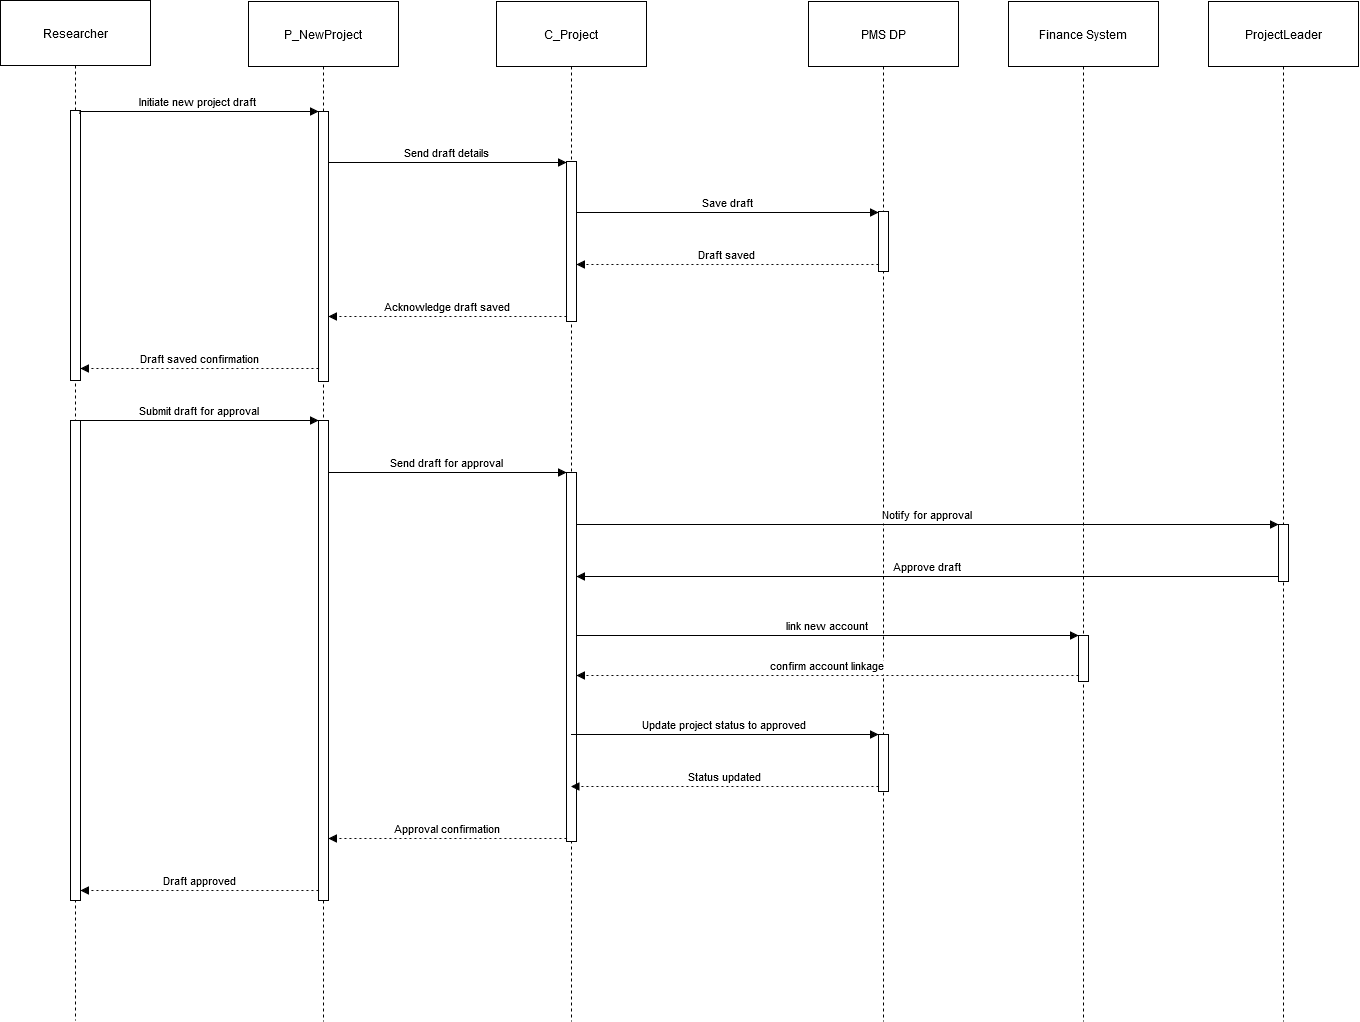

The diagram above was exported from draw.io. Its source (the exported page's mxGraphModel, read from the mxfile embedded in the PNG):
<mxGraphModel dx="2593" dy="1418" grid="1" gridSize="10" guides="1" tooltips="1" connect="1" arrows="1" fold="1" page="1" pageScale="1" pageWidth="850" pageHeight="1100" math="0" shadow="0">
  <root>
    <mxCell id="0" />
    <mxCell id="1" parent="0" />
    <mxCell id="WG3vQrsDrxkqvFoSzgFH-11" value="Researcher" style="shape=umlLifeline;perimeter=lifelinePerimeter;whiteSpace=wrap;container=1;dropTarget=0;collapsible=0;recursiveResize=0;outlineConnect=0;portConstraint=eastwest;newEdgeStyle={&quot;edgeStyle&quot;:&quot;elbowEdgeStyle&quot;,&quot;elbow&quot;:&quot;vertical&quot;,&quot;curved&quot;:0,&quot;rounded&quot;:0};size=65;" vertex="1" parent="1">
      <mxGeometry x="20" y="19" width="150" height="1020" as="geometry" />
    </mxCell>
    <mxCell id="WG3vQrsDrxkqvFoSzgFH-33" value="" style="html=1;points=[[0,0,0,0,5],[0,1,0,0,-5],[1,0,0,0,5],[1,1,0,0,-5]];perimeter=orthogonalPerimeter;outlineConnect=0;targetShapes=umlLifeline;portConstraint=eastwest;newEdgeStyle={&quot;curved&quot;:0,&quot;rounded&quot;:0};" vertex="1" parent="WG3vQrsDrxkqvFoSzgFH-11">
      <mxGeometry x="70" y="110" width="10" height="270" as="geometry" />
    </mxCell>
    <mxCell id="WG3vQrsDrxkqvFoSzgFH-45" value="" style="html=1;points=[[0,0,0,0,5],[0,1,0,0,-5],[1,0,0,0,5],[1,1,0,0,-5]];perimeter=orthogonalPerimeter;outlineConnect=0;targetShapes=umlLifeline;portConstraint=eastwest;newEdgeStyle={&quot;curved&quot;:0,&quot;rounded&quot;:0};" vertex="1" parent="WG3vQrsDrxkqvFoSzgFH-11">
      <mxGeometry x="70" y="420" width="10" height="480" as="geometry" />
    </mxCell>
    <mxCell id="WG3vQrsDrxkqvFoSzgFH-12" value="P_NewProject" style="shape=umlLifeline;perimeter=lifelinePerimeter;whiteSpace=wrap;container=1;dropTarget=0;collapsible=0;recursiveResize=0;outlineConnect=0;portConstraint=eastwest;newEdgeStyle={&quot;edgeStyle&quot;:&quot;elbowEdgeStyle&quot;,&quot;elbow&quot;:&quot;vertical&quot;,&quot;curved&quot;:0,&quot;rounded&quot;:0};size=65;" vertex="1" parent="1">
      <mxGeometry x="268" y="20" width="150" height="1020" as="geometry" />
    </mxCell>
    <mxCell id="WG3vQrsDrxkqvFoSzgFH-36" value="" style="html=1;points=[[0,0,0,0,5],[0,1,0,0,-5],[1,0,0,0,5],[1,1,0,0,-5]];perimeter=orthogonalPerimeter;outlineConnect=0;targetShapes=umlLifeline;portConstraint=eastwest;newEdgeStyle={&quot;curved&quot;:0,&quot;rounded&quot;:0};" vertex="1" parent="WG3vQrsDrxkqvFoSzgFH-12">
      <mxGeometry x="70" y="110" width="10" height="270" as="geometry" />
    </mxCell>
    <mxCell id="WG3vQrsDrxkqvFoSzgFH-44" value="" style="html=1;points=[[0,0,0,0,5],[0,1,0,0,-5],[1,0,0,0,5],[1,1,0,0,-5]];perimeter=orthogonalPerimeter;outlineConnect=0;targetShapes=umlLifeline;portConstraint=eastwest;newEdgeStyle={&quot;curved&quot;:0,&quot;rounded&quot;:0};" vertex="1" parent="WG3vQrsDrxkqvFoSzgFH-12">
      <mxGeometry x="70" y="419" width="10" height="480" as="geometry" />
    </mxCell>
    <mxCell id="WG3vQrsDrxkqvFoSzgFH-13" value="C_Project" style="shape=umlLifeline;perimeter=lifelinePerimeter;whiteSpace=wrap;container=1;dropTarget=0;collapsible=0;recursiveResize=0;outlineConnect=0;portConstraint=eastwest;newEdgeStyle={&quot;edgeStyle&quot;:&quot;elbowEdgeStyle&quot;,&quot;elbow&quot;:&quot;vertical&quot;,&quot;curved&quot;:0,&quot;rounded&quot;:0};size=65;" vertex="1" parent="1">
      <mxGeometry x="516" y="20" width="150" height="1020" as="geometry" />
    </mxCell>
    <mxCell id="WG3vQrsDrxkqvFoSzgFH-37" value="" style="html=1;points=[[0,0,0,0,5],[0,1,0,0,-5],[1,0,0,0,5],[1,1,0,0,-5]];perimeter=orthogonalPerimeter;outlineConnect=0;targetShapes=umlLifeline;portConstraint=eastwest;newEdgeStyle={&quot;curved&quot;:0,&quot;rounded&quot;:0};" vertex="1" parent="WG3vQrsDrxkqvFoSzgFH-13">
      <mxGeometry x="70" y="160" width="10" height="160" as="geometry" />
    </mxCell>
    <mxCell id="WG3vQrsDrxkqvFoSzgFH-42" value="" style="html=1;points=[[0,0,0,0,5],[0,1,0,0,-5],[1,0,0,0,5],[1,1,0,0,-5]];perimeter=orthogonalPerimeter;outlineConnect=0;targetShapes=umlLifeline;portConstraint=eastwest;newEdgeStyle={&quot;curved&quot;:0,&quot;rounded&quot;:0};" vertex="1" parent="WG3vQrsDrxkqvFoSzgFH-13">
      <mxGeometry x="70" y="471" width="10" height="369" as="geometry" />
    </mxCell>
    <mxCell id="WG3vQrsDrxkqvFoSzgFH-14" value="PMS DP" style="shape=umlLifeline;perimeter=lifelinePerimeter;whiteSpace=wrap;container=1;dropTarget=0;collapsible=0;recursiveResize=0;outlineConnect=0;portConstraint=eastwest;newEdgeStyle={&quot;edgeStyle&quot;:&quot;elbowEdgeStyle&quot;,&quot;elbow&quot;:&quot;vertical&quot;,&quot;curved&quot;:0,&quot;rounded&quot;:0};size=65;" vertex="1" parent="1">
      <mxGeometry x="828" y="20" width="150" height="1020" as="geometry" />
    </mxCell>
    <mxCell id="WG3vQrsDrxkqvFoSzgFH-38" value="" style="html=1;points=[[0,0,0,0,5],[0,1,0,0,-5],[1,0,0,0,5],[1,1,0,0,-5]];perimeter=orthogonalPerimeter;outlineConnect=0;targetShapes=umlLifeline;portConstraint=eastwest;newEdgeStyle={&quot;curved&quot;:0,&quot;rounded&quot;:0};" vertex="1" parent="WG3vQrsDrxkqvFoSzgFH-14">
      <mxGeometry x="70" y="210" width="10" height="60" as="geometry" />
    </mxCell>
    <mxCell id="WG3vQrsDrxkqvFoSzgFH-43" value="" style="html=1;points=[[0,0,0,0,5],[0,1,0,0,-5],[1,0,0,0,5],[1,1,0,0,-5]];perimeter=orthogonalPerimeter;outlineConnect=0;targetShapes=umlLifeline;portConstraint=eastwest;newEdgeStyle={&quot;curved&quot;:0,&quot;rounded&quot;:0};" vertex="1" parent="WG3vQrsDrxkqvFoSzgFH-14">
      <mxGeometry x="70" y="733" width="10" height="57" as="geometry" />
    </mxCell>
    <mxCell id="WG3vQrsDrxkqvFoSzgFH-15" value="Finance System" style="shape=umlLifeline;perimeter=lifelinePerimeter;whiteSpace=wrap;container=1;dropTarget=0;collapsible=0;recursiveResize=0;outlineConnect=0;portConstraint=eastwest;newEdgeStyle={&quot;edgeStyle&quot;:&quot;elbowEdgeStyle&quot;,&quot;elbow&quot;:&quot;vertical&quot;,&quot;curved&quot;:0,&quot;rounded&quot;:0};size=65;" vertex="1" parent="1">
      <mxGeometry x="1028" y="20" width="150" height="1020" as="geometry" />
    </mxCell>
    <mxCell id="WG3vQrsDrxkqvFoSzgFH-40" value="" style="html=1;points=[[0,0,0,0,5],[0,1,0,0,-5],[1,0,0,0,5],[1,1,0,0,-5]];perimeter=orthogonalPerimeter;outlineConnect=0;targetShapes=umlLifeline;portConstraint=eastwest;newEdgeStyle={&quot;curved&quot;:0,&quot;rounded&quot;:0};" vertex="1" parent="WG3vQrsDrxkqvFoSzgFH-15">
      <mxGeometry x="70" y="634" width="10" height="46" as="geometry" />
    </mxCell>
    <mxCell id="WG3vQrsDrxkqvFoSzgFH-16" value="ProjectLeader" style="shape=umlLifeline;perimeter=lifelinePerimeter;whiteSpace=wrap;container=1;dropTarget=0;collapsible=0;recursiveResize=0;outlineConnect=0;portConstraint=eastwest;newEdgeStyle={&quot;edgeStyle&quot;:&quot;elbowEdgeStyle&quot;,&quot;elbow&quot;:&quot;vertical&quot;,&quot;curved&quot;:0,&quot;rounded&quot;:0};size=65;" vertex="1" parent="1">
      <mxGeometry x="1228" y="20" width="150" height="1020" as="geometry" />
    </mxCell>
    <mxCell id="WG3vQrsDrxkqvFoSzgFH-39" value="" style="html=1;points=[[0,0,0,0,5],[0,1,0,0,-5],[1,0,0,0,5],[1,1,0,0,-5]];perimeter=orthogonalPerimeter;outlineConnect=0;targetShapes=umlLifeline;portConstraint=eastwest;newEdgeStyle={&quot;curved&quot;:0,&quot;rounded&quot;:0};" vertex="1" parent="WG3vQrsDrxkqvFoSzgFH-16">
      <mxGeometry x="70" y="523" width="10" height="57" as="geometry" />
    </mxCell>
    <mxCell id="WG3vQrsDrxkqvFoSzgFH-17" value="Initiate new project draft" style="verticalAlign=bottom;edgeStyle=elbowEdgeStyle;elbow=vertical;curved=0;rounded=0;endArrow=block;exitX=0.962;exitY=-0.002;exitDx=0;exitDy=0;exitPerimeter=0;" edge="1" parent="1" target="WG3vQrsDrxkqvFoSzgFH-36">
      <mxGeometry relative="1" as="geometry">
        <Array as="points">
          <mxPoint x="228" y="130" />
        </Array>
        <mxPoint x="99.62000000000012" y="132.45999999999992" as="sourcePoint" />
        <mxPoint x="342.4999999999998" y="130" as="targetPoint" />
      </mxGeometry>
    </mxCell>
    <mxCell id="WG3vQrsDrxkqvFoSzgFH-18" value="Send draft details" style="verticalAlign=bottom;edgeStyle=elbowEdgeStyle;elbow=vertical;curved=0;rounded=0;endArrow=block;" edge="1" parent="1" target="WG3vQrsDrxkqvFoSzgFH-37">
      <mxGeometry relative="1" as="geometry">
        <Array as="points">
          <mxPoint x="476" y="181" />
        </Array>
        <mxPoint x="348" y="181" as="sourcePoint" />
        <mxPoint x="591" y="182" as="targetPoint" />
      </mxGeometry>
    </mxCell>
    <mxCell id="WG3vQrsDrxkqvFoSzgFH-19" value="Save draft" style="verticalAlign=bottom;edgeStyle=elbowEdgeStyle;elbow=vertical;curved=0;rounded=0;endArrow=block;" edge="1" parent="1" source="WG3vQrsDrxkqvFoSzgFH-37" target="WG3vQrsDrxkqvFoSzgFH-38">
      <mxGeometry relative="1" as="geometry">
        <Array as="points">
          <mxPoint x="756" y="231" />
        </Array>
      </mxGeometry>
    </mxCell>
    <mxCell id="WG3vQrsDrxkqvFoSzgFH-20" value="Draft saved" style="verticalAlign=bottom;edgeStyle=elbowEdgeStyle;elbow=vertical;curved=0;rounded=0;dashed=1;dashPattern=2 3;endArrow=block;" edge="1" parent="1" source="WG3vQrsDrxkqvFoSzgFH-38" target="WG3vQrsDrxkqvFoSzgFH-37">
      <mxGeometry relative="1" as="geometry">
        <Array as="points">
          <mxPoint x="759" y="283" />
        </Array>
      </mxGeometry>
    </mxCell>
    <mxCell id="WG3vQrsDrxkqvFoSzgFH-21" value="Acknowledge draft saved" style="verticalAlign=bottom;edgeStyle=elbowEdgeStyle;elbow=vertical;curved=0;rounded=0;dashed=1;dashPattern=2 3;endArrow=block;" edge="1" parent="1" source="WG3vQrsDrxkqvFoSzgFH-37" target="WG3vQrsDrxkqvFoSzgFH-36">
      <mxGeometry relative="1" as="geometry">
        <Array as="points">
          <mxPoint x="479" y="335" />
        </Array>
      </mxGeometry>
    </mxCell>
    <mxCell id="WG3vQrsDrxkqvFoSzgFH-22" value="Draft saved confirmation" style="verticalAlign=bottom;edgeStyle=elbowEdgeStyle;elbow=vertical;curved=0;rounded=0;dashed=1;dashPattern=2 3;endArrow=block;" edge="1" parent="1" source="WG3vQrsDrxkqvFoSzgFH-36" target="WG3vQrsDrxkqvFoSzgFH-33">
      <mxGeometry relative="1" as="geometry">
        <Array as="points">
          <mxPoint x="231" y="387" />
        </Array>
      </mxGeometry>
    </mxCell>
    <mxCell id="WG3vQrsDrxkqvFoSzgFH-23" value="Submit draft for approval" style="verticalAlign=bottom;edgeStyle=elbowEdgeStyle;elbow=vertical;curved=0;rounded=0;endArrow=block;" edge="1" parent="1" source="WG3vQrsDrxkqvFoSzgFH-45" target="WG3vQrsDrxkqvFoSzgFH-44">
      <mxGeometry relative="1" as="geometry">
        <Array as="points">
          <mxPoint x="228" y="439" />
        </Array>
      </mxGeometry>
    </mxCell>
    <mxCell id="WG3vQrsDrxkqvFoSzgFH-24" value="Send draft for approval" style="verticalAlign=bottom;edgeStyle=elbowEdgeStyle;elbow=vertical;curved=0;rounded=0;endArrow=block;" edge="1" parent="1" source="WG3vQrsDrxkqvFoSzgFH-44" target="WG3vQrsDrxkqvFoSzgFH-42">
      <mxGeometry relative="1" as="geometry">
        <Array as="points">
          <mxPoint x="476" y="491" />
        </Array>
      </mxGeometry>
    </mxCell>
    <mxCell id="WG3vQrsDrxkqvFoSzgFH-25" value="Notify for approval" style="verticalAlign=bottom;edgeStyle=elbowEdgeStyle;elbow=vertical;curved=0;rounded=0;endArrow=block;" edge="1" parent="1" source="WG3vQrsDrxkqvFoSzgFH-42" target="WG3vQrsDrxkqvFoSzgFH-39">
      <mxGeometry relative="1" as="geometry">
        <Array as="points">
          <mxPoint x="956" y="543" />
        </Array>
      </mxGeometry>
    </mxCell>
    <mxCell id="WG3vQrsDrxkqvFoSzgFH-26" value="Approve draft" style="verticalAlign=bottom;edgeStyle=elbowEdgeStyle;elbow=vertical;curved=0;rounded=0;endArrow=block;" edge="1" parent="1" source="WG3vQrsDrxkqvFoSzgFH-39" target="WG3vQrsDrxkqvFoSzgFH-42">
      <mxGeometry relative="1" as="geometry">
        <Array as="points">
          <mxPoint x="959" y="595" />
        </Array>
      </mxGeometry>
    </mxCell>
    <mxCell id="WG3vQrsDrxkqvFoSzgFH-27" value="Update project status to approved" style="verticalAlign=bottom;edgeStyle=elbowEdgeStyle;elbow=vertical;curved=0;rounded=0;endArrow=block;" edge="1" parent="1" target="WG3vQrsDrxkqvFoSzgFH-43">
      <mxGeometry relative="1" as="geometry">
        <Array as="points">
          <mxPoint x="756" y="753" />
        </Array>
        <mxPoint x="590.5" y="753" as="sourcePoint" />
        <mxPoint x="902.5" y="753" as="targetPoint" />
      </mxGeometry>
    </mxCell>
    <mxCell id="WG3vQrsDrxkqvFoSzgFH-28" value="Status updated" style="verticalAlign=bottom;edgeStyle=elbowEdgeStyle;elbow=vertical;curved=0;rounded=0;dashed=1;dashPattern=2 3;endArrow=block;" edge="1" parent="1" source="WG3vQrsDrxkqvFoSzgFH-43">
      <mxGeometry relative="1" as="geometry">
        <Array as="points">
          <mxPoint x="759" y="805" />
        </Array>
        <mxPoint x="902.5" y="805" as="sourcePoint" />
        <mxPoint x="590.5" y="805" as="targetPoint" />
      </mxGeometry>
    </mxCell>
    <mxCell id="WG3vQrsDrxkqvFoSzgFH-29" value="Approval confirmation" style="verticalAlign=bottom;edgeStyle=elbowEdgeStyle;elbow=vertical;curved=0;rounded=0;dashed=1;dashPattern=2 3;endArrow=block;" edge="1" parent="1" source="WG3vQrsDrxkqvFoSzgFH-42" target="WG3vQrsDrxkqvFoSzgFH-44">
      <mxGeometry relative="1" as="geometry">
        <Array as="points">
          <mxPoint x="479" y="857" />
        </Array>
        <mxPoint x="590.5" y="857" as="sourcePoint" />
        <mxPoint x="342.5" y="857" as="targetPoint" />
      </mxGeometry>
    </mxCell>
    <mxCell id="WG3vQrsDrxkqvFoSzgFH-30" value="Draft approved" style="verticalAlign=bottom;edgeStyle=elbowEdgeStyle;elbow=vertical;curved=0;rounded=0;dashed=1;dashPattern=2 3;endArrow=block;" edge="1" parent="1" source="WG3vQrsDrxkqvFoSzgFH-44" target="WG3vQrsDrxkqvFoSzgFH-45">
      <mxGeometry relative="1" as="geometry">
        <Array as="points">
          <mxPoint x="231" y="909" />
        </Array>
        <mxPoint x="342.5" y="909" as="sourcePoint" />
        <mxPoint x="94.5" y="909" as="targetPoint" />
      </mxGeometry>
    </mxCell>
    <mxCell id="WG3vQrsDrxkqvFoSzgFH-31" value="link new account" style="verticalAlign=bottom;edgeStyle=elbowEdgeStyle;elbow=vertical;curved=0;rounded=0;endArrow=block;" edge="1" parent="1" target="WG3vQrsDrxkqvFoSzgFH-40">
      <mxGeometry relative="1" as="geometry">
        <Array as="points">
          <mxPoint x="755.5" y="654" />
        </Array>
        <mxPoint x="596" y="654" as="sourcePoint" />
        <mxPoint x="1102.5" y="654" as="targetPoint" />
      </mxGeometry>
    </mxCell>
    <mxCell id="WG3vQrsDrxkqvFoSzgFH-32" value="confirm account linkage" style="verticalAlign=bottom;edgeStyle=elbowEdgeStyle;elbow=vertical;curved=0;rounded=0;dashed=1;dashPattern=2 3;endArrow=block;" edge="1" parent="1" source="WG3vQrsDrxkqvFoSzgFH-40">
      <mxGeometry relative="1" as="geometry">
        <Array as="points">
          <mxPoint x="758.5" y="694" />
        </Array>
        <mxPoint x="1102.5" y="694" as="sourcePoint" />
        <mxPoint x="596" y="694" as="targetPoint" />
      </mxGeometry>
    </mxCell>
  </root>
</mxGraphModel>